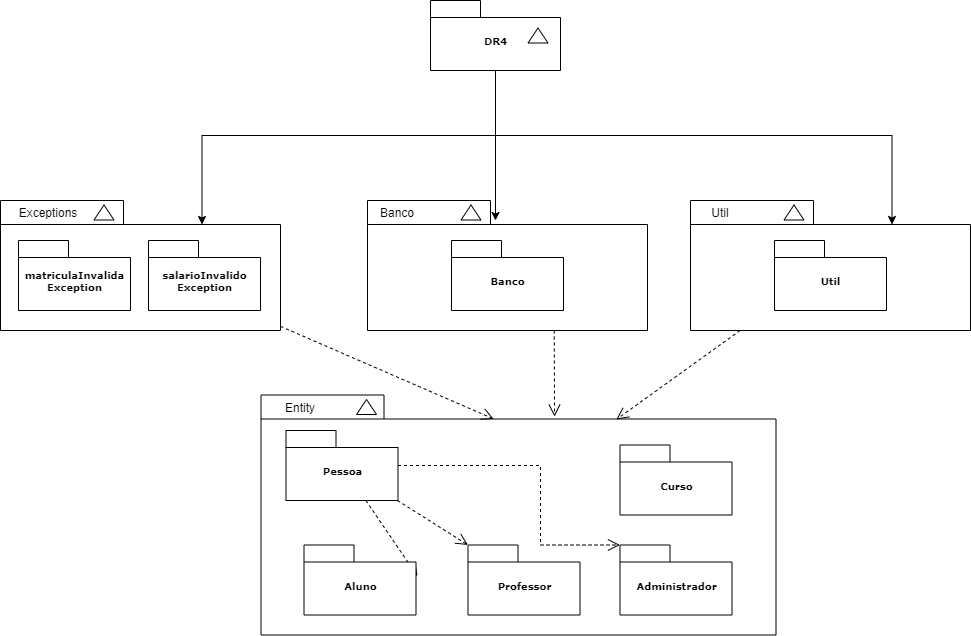

The diagram above was exported from draw.io. Its source (the exported page's mxGraphModel, read from the mxfile embedded in the PNG):
<mxGraphModel dx="1422" dy="737" grid="1" gridSize="10" guides="1" tooltips="1" connect="1" arrows="1" fold="1" page="1" pageScale="1" pageWidth="827" pageHeight="1169" background="none" math="0" shadow="0">
  <root>
    <mxCell id="0" />
    <mxCell id="1" parent="0" />
    <mxCell id="6e0c8c40b5770093-6" value="" style="group" parent="1" vertex="1" connectable="0">
      <mxGeometry x="610" y="80" width="130" height="70" as="geometry" />
    </mxCell>
    <mxCell id="6e0c8c40b5770093-4" value="DR4" style="shape=folder;fontStyle=1;spacingTop=10;tabWidth=50;tabHeight=17;tabPosition=left;html=1;rounded=0;shadow=0;comic=0;labelBackgroundColor=none;strokeWidth=1;fontFamily=Verdana;fontSize=10;align=center;" parent="6e0c8c40b5770093-6" vertex="1">
      <mxGeometry width="130" height="70" as="geometry" />
    </mxCell>
    <mxCell id="6e0c8c40b5770093-5" value="" style="triangle;whiteSpace=wrap;html=1;rounded=0;shadow=0;comic=0;labelBackgroundColor=none;strokeWidth=1;fontFamily=Verdana;fontSize=10;align=center;rotation=-90;" parent="6e0c8c40b5770093-6" vertex="1">
      <mxGeometry x="100" y="25" width="15" height="20" as="geometry" />
    </mxCell>
    <mxCell id="6e0c8c40b5770093-18" value="" style="group" parent="1" vertex="1" connectable="0">
      <mxGeometry x="180" y="280" width="280" height="130" as="geometry" />
    </mxCell>
    <mxCell id="6e0c8c40b5770093-11" value="" style="shape=folder;fontStyle=1;spacingTop=10;tabWidth=123;tabHeight=24;tabPosition=left;html=1;rounded=0;shadow=0;comic=0;labelBackgroundColor=none;strokeWidth=1;fontFamily=Verdana;fontSize=10;align=center;" parent="6e0c8c40b5770093-18" vertex="1">
      <mxGeometry width="280" height="130" as="geometry" />
    </mxCell>
    <mxCell id="6e0c8c40b5770093-13" value="" style="triangle;whiteSpace=wrap;html=1;rounded=0;shadow=0;comic=0;labelBackgroundColor=none;strokeWidth=1;fontFamily=Verdana;fontSize=10;align=center;rotation=-90;" parent="6e0c8c40b5770093-18" vertex="1">
      <mxGeometry x="96" y="2" width="15" height="20" as="geometry" />
    </mxCell>
    <mxCell id="6e0c8c40b5770093-15" value="matriculaInvalida&lt;br&gt;Exception" style="shape=folder;fontStyle=1;spacingTop=10;tabWidth=50;tabHeight=17;tabPosition=left;html=1;rounded=0;shadow=0;comic=0;labelBackgroundColor=none;strokeWidth=1;fontFamily=Verdana;fontSize=10;align=center;" parent="6e0c8c40b5770093-18" vertex="1">
      <mxGeometry x="18" y="40" width="112" height="70" as="geometry" />
    </mxCell>
    <mxCell id="6e0c8c40b5770093-17" value="salarioInvalido&lt;br&gt;Exception" style="shape=folder;fontStyle=1;spacingTop=10;tabWidth=50;tabHeight=17;tabPosition=left;html=1;rounded=0;shadow=0;comic=0;labelBackgroundColor=none;strokeWidth=1;fontFamily=Verdana;fontSize=10;align=center;" parent="6e0c8c40b5770093-18" vertex="1">
      <mxGeometry x="148" y="40" width="112" height="70" as="geometry" />
    </mxCell>
    <mxCell id="AW1htva8WknGBbf5WiFY-4" value="Exceptions" style="text;html=1;strokeColor=none;fillColor=none;align=center;verticalAlign=middle;whiteSpace=wrap;rounded=0;" parent="6e0c8c40b5770093-18" vertex="1">
      <mxGeometry x="18" y="-3" width="60" height="30" as="geometry" />
    </mxCell>
    <mxCell id="6e0c8c40b5770093-19" value="" style="group" parent="1" vertex="1" connectable="0">
      <mxGeometry x="870" y="280" width="280" height="130" as="geometry" />
    </mxCell>
    <mxCell id="6e0c8c40b5770093-20" value="" style="shape=folder;fontStyle=1;spacingTop=10;tabWidth=123;tabHeight=24;tabPosition=left;html=1;rounded=0;shadow=0;comic=0;labelBackgroundColor=none;strokeWidth=1;fontFamily=Verdana;fontSize=10;align=center;" parent="6e0c8c40b5770093-19" vertex="1">
      <mxGeometry width="280" height="130" as="geometry" />
    </mxCell>
    <mxCell id="6e0c8c40b5770093-21" value="" style="triangle;whiteSpace=wrap;html=1;rounded=0;shadow=0;comic=0;labelBackgroundColor=none;strokeWidth=1;fontFamily=Verdana;fontSize=10;align=center;rotation=-90;" parent="6e0c8c40b5770093-19" vertex="1">
      <mxGeometry x="96" y="2" width="15" height="20" as="geometry" />
    </mxCell>
    <mxCell id="6e0c8c40b5770093-23" value="Util" style="shape=folder;fontStyle=1;spacingTop=10;tabWidth=50;tabHeight=17;tabPosition=left;html=1;rounded=0;shadow=0;comic=0;labelBackgroundColor=none;strokeWidth=1;fontFamily=Verdana;fontSize=10;align=center;" parent="6e0c8c40b5770093-19" vertex="1">
      <mxGeometry x="84" y="40" width="112" height="70" as="geometry" />
    </mxCell>
    <mxCell id="AW1htva8WknGBbf5WiFY-5" value="Util" style="text;html=1;strokeColor=none;fillColor=none;align=center;verticalAlign=middle;whiteSpace=wrap;rounded=0;" parent="6e0c8c40b5770093-19" vertex="1">
      <mxGeometry y="-3" width="60" height="30" as="geometry" />
    </mxCell>
    <mxCell id="6e0c8c40b5770093-33" value="" style="shape=folder;fontStyle=1;spacingTop=10;tabWidth=123;tabHeight=24;tabPosition=left;html=1;rounded=0;shadow=0;comic=0;labelBackgroundColor=none;strokeColor=#000000;strokeWidth=1;fillColor=#ffffff;fontFamily=Verdana;fontSize=10;fontColor=#000000;align=center;" parent="1" vertex="1">
      <mxGeometry x="440.5" y="474.5" width="515" height="240" as="geometry" />
    </mxCell>
    <mxCell id="6e0c8c40b5770093-64" style="edgeStyle=elbowEdgeStyle;rounded=0;html=1;entryX=0;entryY=0;entryPerimeter=0;dashed=1;labelBackgroundColor=none;startFill=0;endArrow=open;endFill=0;endSize=10;fontFamily=Verdana;fontSize=10;entryDx=0;entryDy=0;" parent="1" source="6e0c8c40b5770093-42" target="6e0c8c40b5770093-45" edge="1">
      <mxGeometry relative="1" as="geometry">
        <Array as="points">
          <mxPoint x="720" y="600" />
          <mxPoint x="610" y="620" />
        </Array>
      </mxGeometry>
    </mxCell>
    <mxCell id="6e0c8c40b5770093-65" style="edgeStyle=none;rounded=0;html=1;dashed=1;labelBackgroundColor=none;startFill=0;endArrow=open;endFill=0;endSize=10;fontFamily=Verdana;fontSize=10;entryX=0;entryY=0;entryPerimeter=0;entryDx=0;entryDy=0;" parent="1" source="6e0c8c40b5770093-42" target="6e0c8c40b5770093-44" edge="1">
      <mxGeometry relative="1" as="geometry" />
    </mxCell>
    <mxCell id="6e0c8c40b5770093-66" style="edgeStyle=none;rounded=0;html=1;dashed=1;labelBackgroundColor=none;startFill=0;endArrow=open;endFill=0;endSize=10;fontFamily=Verdana;fontSize=10;entryX=1.013;entryY=0.444;entryPerimeter=0;" parent="1" source="6e0c8c40b5770093-42" target="6e0c8c40b5770093-43" edge="1">
      <mxGeometry relative="1" as="geometry" />
    </mxCell>
    <mxCell id="6e0c8c40b5770093-42" value="Pessoa" style="shape=folder;fontStyle=1;spacingTop=10;tabWidth=50;tabHeight=17;tabPosition=left;html=1;rounded=0;shadow=0;comic=0;labelBackgroundColor=none;strokeColor=#000000;strokeWidth=1;fillColor=#ffffff;fontFamily=Verdana;fontSize=10;fontColor=#000000;align=center;" parent="1" vertex="1">
      <mxGeometry x="465.5" y="510" width="112" height="70" as="geometry" />
    </mxCell>
    <mxCell id="6e0c8c40b5770093-43" value="Aluno" style="shape=folder;fontStyle=1;spacingTop=10;tabWidth=50;tabHeight=17;tabPosition=left;html=1;rounded=0;shadow=0;comic=0;labelBackgroundColor=none;strokeColor=#000000;strokeWidth=1;fillColor=#ffffff;fontFamily=Verdana;fontSize=10;fontColor=#000000;align=center;" parent="1" vertex="1">
      <mxGeometry x="483.5" y="624.5" width="112" height="70" as="geometry" />
    </mxCell>
    <mxCell id="6e0c8c40b5770093-44" value="Professor" style="shape=folder;fontStyle=1;spacingTop=10;tabWidth=50;tabHeight=17;tabPosition=left;html=1;rounded=0;shadow=0;comic=0;labelBackgroundColor=none;strokeColor=#000000;strokeWidth=1;fillColor=#ffffff;fontFamily=Verdana;fontSize=10;fontColor=#000000;align=center;" parent="1" vertex="1">
      <mxGeometry x="647.5" y="624.5" width="112" height="70" as="geometry" />
    </mxCell>
    <mxCell id="6e0c8c40b5770093-45" value="Administrador" style="shape=folder;fontStyle=1;spacingTop=10;tabWidth=50;tabHeight=17;tabPosition=left;html=1;rounded=0;shadow=0;comic=0;labelBackgroundColor=none;strokeColor=#000000;strokeWidth=1;fillColor=#ffffff;fontFamily=Verdana;fontSize=10;fontColor=#000000;align=center;" parent="1" vertex="1">
      <mxGeometry x="799.5" y="624.5" width="112" height="70" as="geometry" />
    </mxCell>
    <mxCell id="6e0c8c40b5770093-51" value="" style="triangle;whiteSpace=wrap;html=1;rounded=0;shadow=0;comic=0;labelBackgroundColor=none;strokeColor=#000000;strokeWidth=1;fillColor=#ffffff;fontFamily=Verdana;fontSize=10;fontColor=#000000;align=center;rotation=-90;" parent="1" vertex="1">
      <mxGeometry x="538.5" y="476.5" width="15" height="20" as="geometry" />
    </mxCell>
    <mxCell id="6e0c8c40b5770093-60" style="rounded=0;html=1;entryX=0.452;entryY=0.1;entryPerimeter=0;dashed=1;labelBackgroundColor=none;startFill=0;endArrow=open;endFill=0;endSize=10;fontFamily=Verdana;fontSize=10;" parent="1" source="6e0c8c40b5770093-11" target="6e0c8c40b5770093-33" edge="1">
      <mxGeometry relative="1" as="geometry" />
    </mxCell>
    <mxCell id="6e0c8c40b5770093-61" style="edgeStyle=none;rounded=0;html=1;entryX=0.69;entryY=0.102;entryPerimeter=0;dashed=1;labelBackgroundColor=none;startFill=0;endArrow=open;endFill=0;endSize=10;fontFamily=Verdana;fontSize=10;" parent="1" source="6e0c8c40b5770093-20" target="6e0c8c40b5770093-33" edge="1">
      <mxGeometry relative="1" as="geometry" />
    </mxCell>
    <mxCell id="AW1htva8WknGBbf5WiFY-1" value="Curso" style="shape=folder;fontStyle=1;spacingTop=10;tabWidth=50;tabHeight=17;tabPosition=left;html=1;rounded=0;shadow=0;comic=0;labelBackgroundColor=none;strokeColor=#000000;strokeWidth=1;fillColor=#ffffff;fontFamily=Verdana;fontSize=10;fontColor=#000000;align=center;" parent="1" vertex="1">
      <mxGeometry x="799.5" y="524.5" width="112" height="70" as="geometry" />
    </mxCell>
    <mxCell id="AW1htva8WknGBbf5WiFY-2" style="edgeStyle=orthogonalEdgeStyle;rounded=0;orthogonalLoop=1;jettySize=auto;html=1;exitX=0.5;exitY=1;exitDx=0;exitDy=0;exitPerimeter=0;entryX=0;entryY=0;entryDx=201.5;entryDy=24;entryPerimeter=0;" parent="1" source="6e0c8c40b5770093-4" target="6e0c8c40b5770093-11" edge="1">
      <mxGeometry relative="1" as="geometry" />
    </mxCell>
    <mxCell id="AW1htva8WknGBbf5WiFY-3" style="edgeStyle=orthogonalEdgeStyle;rounded=0;orthogonalLoop=1;jettySize=auto;html=1;exitX=0.5;exitY=1;exitDx=0;exitDy=0;exitPerimeter=0;entryX=0;entryY=0;entryDx=201.5;entryDy=24;entryPerimeter=0;" parent="1" source="6e0c8c40b5770093-4" target="6e0c8c40b5770093-20" edge="1">
      <mxGeometry relative="1" as="geometry" />
    </mxCell>
    <mxCell id="AW1htva8WknGBbf5WiFY-6" value="Entity" style="text;html=1;strokeColor=none;fillColor=none;align=center;verticalAlign=middle;whiteSpace=wrap;rounded=0;" parent="1" vertex="1">
      <mxGeometry x="450" y="471.5" width="60" height="30" as="geometry" />
    </mxCell>
    <mxCell id="AW1htva8WknGBbf5WiFY-7" value="" style="group" parent="1" vertex="1" connectable="0">
      <mxGeometry x="547" y="280" width="280" height="130" as="geometry" />
    </mxCell>
    <mxCell id="AW1htva8WknGBbf5WiFY-8" value="" style="shape=folder;fontStyle=1;spacingTop=10;tabWidth=123;tabHeight=24;tabPosition=left;html=1;rounded=0;shadow=0;comic=0;labelBackgroundColor=none;strokeWidth=1;fontFamily=Verdana;fontSize=10;align=center;" parent="AW1htva8WknGBbf5WiFY-7" vertex="1">
      <mxGeometry width="280" height="130" as="geometry" />
    </mxCell>
    <mxCell id="AW1htva8WknGBbf5WiFY-9" value="" style="triangle;whiteSpace=wrap;html=1;rounded=0;shadow=0;comic=0;labelBackgroundColor=none;strokeWidth=1;fontFamily=Verdana;fontSize=10;align=center;rotation=-90;" parent="AW1htva8WknGBbf5WiFY-7" vertex="1">
      <mxGeometry x="96" y="2" width="15" height="20" as="geometry" />
    </mxCell>
    <mxCell id="AW1htva8WknGBbf5WiFY-10" value="Banco" style="shape=folder;fontStyle=1;spacingTop=10;tabWidth=50;tabHeight=17;tabPosition=left;html=1;rounded=0;shadow=0;comic=0;labelBackgroundColor=none;strokeWidth=1;fontFamily=Verdana;fontSize=10;align=center;" parent="AW1htva8WknGBbf5WiFY-7" vertex="1">
      <mxGeometry x="84" y="40" width="112" height="70" as="geometry" />
    </mxCell>
    <mxCell id="AW1htva8WknGBbf5WiFY-11" value="Banco" style="text;html=1;strokeColor=none;fillColor=none;align=center;verticalAlign=middle;whiteSpace=wrap;rounded=0;" parent="AW1htva8WknGBbf5WiFY-7" vertex="1">
      <mxGeometry y="-3" width="60" height="30" as="geometry" />
    </mxCell>
    <mxCell id="AW1htva8WknGBbf5WiFY-13" style="edgeStyle=orthogonalEdgeStyle;rounded=0;orthogonalLoop=1;jettySize=auto;html=1;exitX=0.5;exitY=1;exitDx=0;exitDy=0;exitPerimeter=0;" parent="1" source="6e0c8c40b5770093-4" edge="1">
      <mxGeometry relative="1" as="geometry">
        <mxPoint x="675" y="300" as="targetPoint" />
      </mxGeometry>
    </mxCell>
    <mxCell id="AW1htva8WknGBbf5WiFY-15" style="edgeStyle=none;rounded=0;html=1;entryX=0.57;entryY=0.09;entryPerimeter=0;dashed=1;labelBackgroundColor=none;startFill=0;endArrow=open;endFill=0;endSize=10;fontFamily=Verdana;fontSize=10;entryDx=0;entryDy=0;" parent="1" target="6e0c8c40b5770093-33" edge="1">
      <mxGeometry relative="1" as="geometry">
        <mxPoint x="733.7502727626965" y="410" as="sourcePoint" />
        <mxPoint x="609.9999999999999" y="498.98" as="targetPoint" />
      </mxGeometry>
    </mxCell>
  </root>
</mxGraphModel>